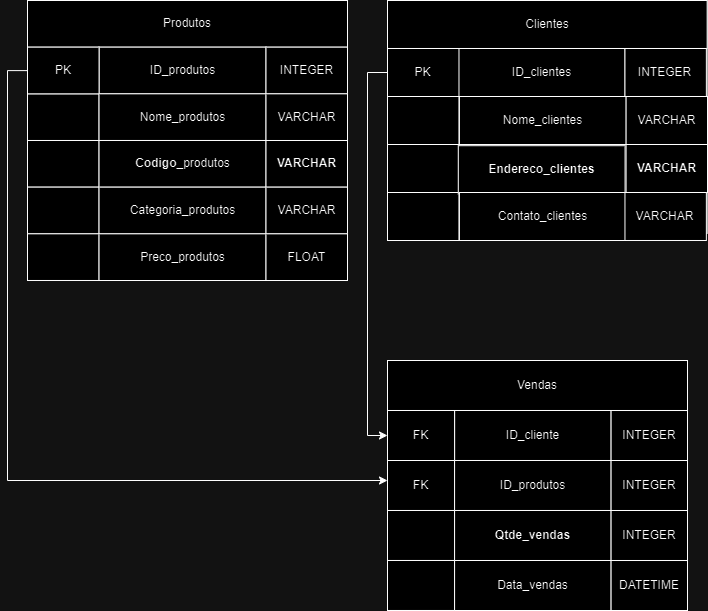

The diagram above was exported from draw.io. Its source (the exported page's mxGraphModel, read from the mxfile embedded in the PNG):
<mxGraphModel dx="1114" dy="558" grid="1" gridSize="10" guides="1" tooltips="1" connect="1" arrows="1" fold="1" page="1" pageScale="1" pageWidth="827" pageHeight="1169" math="0" shadow="0">
  <root>
    <mxCell id="0" />
    <mxCell id="1" parent="0" />
    <mxCell id="K7CkkgBPMxPgshc38_F0-54" value="" style="group" vertex="1" connectable="0" parent="1">
      <mxGeometry x="40" y="160" width="320" height="280" as="geometry" />
    </mxCell>
    <mxCell id="K7CkkgBPMxPgshc38_F0-35" value="" style="rounded=0;whiteSpace=wrap;html=1;" vertex="1" parent="K7CkkgBPMxPgshc38_F0-54">
      <mxGeometry width="320" height="280" as="geometry" />
    </mxCell>
    <mxCell id="K7CkkgBPMxPgshc38_F0-36" value="Text" style="text;html=1;align=center;verticalAlign=middle;whiteSpace=wrap;rounded=0;movable=1;resizable=1;rotatable=1;deletable=1;editable=1;locked=0;connectable=1;" vertex="1" parent="K7CkkgBPMxPgshc38_F0-54">
      <mxGeometry x="5.962732919254685" y="52.495558068163426" width="59.627329192546576" height="34.99703871210897" as="geometry" />
    </mxCell>
    <mxCell id="K7CkkgBPMxPgshc38_F0-37" value="" style="rounded=0;whiteSpace=wrap;html=1;movable=1;resizable=1;rotatable=1;deletable=1;editable=1;locked=0;connectable=1;" vertex="1" parent="K7CkkgBPMxPgshc38_F0-54">
      <mxGeometry y="93.3254365656239" width="71.5527950310559" height="46.66271828281196" as="geometry" />
    </mxCell>
    <mxCell id="K7CkkgBPMxPgshc38_F0-38" value="" style="rounded=0;whiteSpace=wrap;html=1;movable=1;resizable=1;rotatable=1;deletable=1;editable=1;locked=0;connectable=1;" vertex="1" parent="K7CkkgBPMxPgshc38_F0-54">
      <mxGeometry y="139.98815484843584" width="71.5527950310559" height="46.66271828281196" as="geometry" />
    </mxCell>
    <mxCell id="K7CkkgBPMxPgshc38_F0-39" value="" style="rounded=0;whiteSpace=wrap;html=1;movable=1;resizable=1;rotatable=1;deletable=1;editable=1;locked=0;connectable=1;" vertex="1" parent="K7CkkgBPMxPgshc38_F0-54">
      <mxGeometry y="186.6508731312478" width="71.5527950310559" height="46.66271828281196" as="geometry" />
    </mxCell>
    <mxCell id="K7CkkgBPMxPgshc38_F0-40" value="Produtos" style="rounded=0;whiteSpace=wrap;html=1;movable=1;resizable=1;rotatable=1;deletable=1;editable=1;locked=0;connectable=1;" vertex="1" parent="K7CkkgBPMxPgshc38_F0-54">
      <mxGeometry width="320" height="46.65912884294405" as="geometry" />
    </mxCell>
    <mxCell id="K7CkkgBPMxPgshc38_F0-41" value="ID_produtos" style="rounded=0;whiteSpace=wrap;html=1;movable=1;resizable=1;rotatable=1;deletable=1;editable=1;locked=0;connectable=1;" vertex="1" parent="K7CkkgBPMxPgshc38_F0-54">
      <mxGeometry x="71.55279503105588" y="46.66271828281195" width="166.9565217391304" height="46.66271828281196" as="geometry" />
    </mxCell>
    <mxCell id="K7CkkgBPMxPgshc38_F0-42" value="PK" style="rounded=0;whiteSpace=wrap;html=1;movable=1;resizable=1;rotatable=1;deletable=1;editable=1;locked=0;connectable=1;" vertex="1" parent="K7CkkgBPMxPgshc38_F0-54">
      <mxGeometry y="46.66271828281195" width="71.5527950310559" height="46.66271828281196" as="geometry" />
    </mxCell>
    <mxCell id="K7CkkgBPMxPgshc38_F0-43" value="INTEGER" style="rounded=0;whiteSpace=wrap;html=1;movable=1;resizable=1;rotatable=1;deletable=1;editable=1;locked=0;connectable=1;" vertex="1" parent="K7CkkgBPMxPgshc38_F0-54">
      <mxGeometry x="238.51130434782613" y="46.671691882481724" width="81.4886956521739" height="46.65912884294405" as="geometry" />
    </mxCell>
    <mxCell id="K7CkkgBPMxPgshc38_F0-44" value="Nome_produtos" style="rounded=0;whiteSpace=wrap;html=1;movable=1;resizable=1;rotatable=1;deletable=1;editable=1;locked=0;connectable=1;" vertex="1" parent="K7CkkgBPMxPgshc38_F0-54">
      <mxGeometry x="71.55279503105588" y="93.321847125756" width="166.9565217391304" height="46.66271828281196" as="geometry" />
    </mxCell>
    <mxCell id="K7CkkgBPMxPgshc38_F0-45" value="VARCHAR" style="rounded=0;whiteSpace=wrap;html=1;movable=1;resizable=1;rotatable=1;deletable=1;editable=1;locked=0;connectable=1;" vertex="1" parent="K7CkkgBPMxPgshc38_F0-54">
      <mxGeometry x="238.51130434782613" y="93.3308207254258" width="81.4886956521739" height="46.65912884294405" as="geometry" />
    </mxCell>
    <mxCell id="K7CkkgBPMxPgshc38_F0-46" value="Codigo&lt;span style=&quot;font-weight: 400;&quot;&gt;_produtos&lt;/span&gt;" style="rounded=0;whiteSpace=wrap;html=1;movable=1;resizable=1;rotatable=1;deletable=1;editable=1;locked=0;connectable=1;fontStyle=1" vertex="1" parent="K7CkkgBPMxPgshc38_F0-54">
      <mxGeometry x="71.55279503105588" y="139.99353900823775" width="166.9565217391304" height="46.66271828281196" as="geometry" />
    </mxCell>
    <mxCell id="K7CkkgBPMxPgshc38_F0-47" value="VARCHAR" style="rounded=0;whiteSpace=wrap;html=1;movable=1;resizable=1;rotatable=1;deletable=1;editable=1;locked=0;connectable=1;fontStyle=1" vertex="1" parent="K7CkkgBPMxPgshc38_F0-54">
      <mxGeometry x="238.51130434782613" y="140.00251260790748" width="81.4886956521739" height="46.65912884294405" as="geometry" />
    </mxCell>
    <mxCell id="K7CkkgBPMxPgshc38_F0-48" value="Categoria_produtos" style="rounded=0;whiteSpace=wrap;html=1;movable=1;resizable=1;rotatable=1;deletable=1;editable=1;locked=0;connectable=1;" vertex="1" parent="K7CkkgBPMxPgshc38_F0-54">
      <mxGeometry x="71.54962962962964" y="186.66666666666669" width="166.95703703703703" height="46.66666666666667" as="geometry" />
    </mxCell>
    <mxCell id="K7CkkgBPMxPgshc38_F0-49" value="VARCHAR" style="rounded=0;whiteSpace=wrap;html=1;movable=1;resizable=1;rotatable=1;deletable=1;editable=1;locked=0;connectable=1;" vertex="1" parent="K7CkkgBPMxPgshc38_F0-54">
      <mxGeometry x="238.51130434782613" y="186.67420449038923" width="81.4886956521739" height="46.65912884294405" as="geometry" />
    </mxCell>
    <mxCell id="K7CkkgBPMxPgshc38_F0-51" value="" style="rounded=0;whiteSpace=wrap;html=1;movable=1;resizable=1;rotatable=1;deletable=1;editable=1;locked=0;connectable=1;" vertex="1" parent="K7CkkgBPMxPgshc38_F0-54">
      <mxGeometry y="233.31753979791446" width="71.5527950310559" height="46.66271828281196" as="geometry" />
    </mxCell>
    <mxCell id="K7CkkgBPMxPgshc38_F0-52" value="Preco_produtos" style="rounded=0;whiteSpace=wrap;html=1;movable=1;resizable=1;rotatable=1;deletable=1;editable=1;locked=0;connectable=1;" vertex="1" parent="K7CkkgBPMxPgshc38_F0-54">
      <mxGeometry x="71.54962962962964" y="233.33333333333334" width="166.95703703703703" height="46.66666666666667" as="geometry" />
    </mxCell>
    <mxCell id="K7CkkgBPMxPgshc38_F0-53" value="FLOAT" style="rounded=0;whiteSpace=wrap;html=1;movable=1;resizable=1;rotatable=1;deletable=1;editable=1;locked=0;connectable=1;" vertex="1" parent="K7CkkgBPMxPgshc38_F0-54">
      <mxGeometry x="238.51130434782613" y="233.34087115705591" width="81.4886956521739" height="46.65912884294405" as="geometry" />
    </mxCell>
    <mxCell id="K7CkkgBPMxPgshc38_F0-74" value="" style="group" vertex="1" connectable="0" parent="1">
      <mxGeometry x="400" y="520" width="300" height="250" as="geometry" />
    </mxCell>
    <mxCell id="K7CkkgBPMxPgshc38_F0-56" value="" style="rounded=0;whiteSpace=wrap;html=1;" vertex="1" parent="K7CkkgBPMxPgshc38_F0-74">
      <mxGeometry width="299.99999999999994" height="250.00000000000003" as="geometry" />
    </mxCell>
    <mxCell id="K7CkkgBPMxPgshc38_F0-57" value="Text" style="text;html=1;align=center;verticalAlign=middle;whiteSpace=wrap;rounded=0;movable=1;resizable=1;rotatable=1;deletable=1;editable=1;locked=0;connectable=1;" vertex="1" parent="K7CkkgBPMxPgshc38_F0-74">
      <mxGeometry x="5.5900621118012666" y="56.245240787317954" width="55.90062111801241" height="37.49682719154532" as="geometry" />
    </mxCell>
    <mxCell id="K7CkkgBPMxPgshc38_F0-58" value="FK" style="rounded=0;whiteSpace=wrap;html=1;movable=1;resizable=1;rotatable=1;deletable=1;editable=1;locked=0;connectable=1;" vertex="1" parent="K7CkkgBPMxPgshc38_F0-74">
      <mxGeometry y="99.99153917745417" width="67.0807453416149" height="49.99576958872709" as="geometry" />
    </mxCell>
    <mxCell id="K7CkkgBPMxPgshc38_F0-59" value="" style="rounded=0;whiteSpace=wrap;html=1;movable=1;resizable=1;rotatable=1;deletable=1;editable=1;locked=0;connectable=1;" vertex="1" parent="K7CkkgBPMxPgshc38_F0-74">
      <mxGeometry y="149.98730876618126" width="67.0807453416149" height="49.99576958872709" as="geometry" />
    </mxCell>
    <mxCell id="K7CkkgBPMxPgshc38_F0-60" value="" style="rounded=0;whiteSpace=wrap;html=1;movable=1;resizable=1;rotatable=1;deletable=1;editable=1;locked=0;connectable=1;" vertex="1" parent="K7CkkgBPMxPgshc38_F0-74">
      <mxGeometry y="199.98307835490834" width="67.0807453416149" height="49.99576958872709" as="geometry" />
    </mxCell>
    <mxCell id="K7CkkgBPMxPgshc38_F0-61" value="Vendas" style="rounded=0;whiteSpace=wrap;html=1;movable=1;resizable=1;rotatable=1;deletable=1;editable=1;locked=0;connectable=1;" vertex="1" parent="K7CkkgBPMxPgshc38_F0-74">
      <mxGeometry width="299.99999999999994" height="49.99192376029719" as="geometry" />
    </mxCell>
    <mxCell id="K7CkkgBPMxPgshc38_F0-62" value="ID_cliente" style="rounded=0;whiteSpace=wrap;html=1;movable=1;resizable=1;rotatable=1;deletable=1;editable=1;locked=0;connectable=1;" vertex="1" parent="K7CkkgBPMxPgshc38_F0-74">
      <mxGeometry x="67.08074534161489" y="49.995769588727086" width="156.52173913043475" height="49.99576958872709" as="geometry" />
    </mxCell>
    <mxCell id="K7CkkgBPMxPgshc38_F0-63" value="FK" style="rounded=0;whiteSpace=wrap;html=1;movable=1;resizable=1;rotatable=1;deletable=1;editable=1;locked=0;connectable=1;" vertex="1" parent="K7CkkgBPMxPgshc38_F0-74">
      <mxGeometry y="49.995769588727086" width="67.0807453416149" height="49.99576958872709" as="geometry" />
    </mxCell>
    <mxCell id="K7CkkgBPMxPgshc38_F0-64" value="INTEGER" style="rounded=0;whiteSpace=wrap;html=1;movable=1;resizable=1;rotatable=1;deletable=1;editable=1;locked=0;connectable=1;" vertex="1" parent="K7CkkgBPMxPgshc38_F0-74">
      <mxGeometry x="223.60434782608698" y="50.00538415980188" width="76.39565217391304" height="49.99192376029719" as="geometry" />
    </mxCell>
    <mxCell id="K7CkkgBPMxPgshc38_F0-65" value="ID_produtos" style="rounded=0;whiteSpace=wrap;html=1;movable=1;resizable=1;rotatable=1;deletable=1;editable=1;locked=0;connectable=1;" vertex="1" parent="K7CkkgBPMxPgshc38_F0-74">
      <mxGeometry x="67.08074534161489" y="99.9876933490242" width="156.52173913043475" height="49.99576958872709" as="geometry" />
    </mxCell>
    <mxCell id="K7CkkgBPMxPgshc38_F0-66" value="INTEGER" style="rounded=0;whiteSpace=wrap;html=1;movable=1;resizable=1;rotatable=1;deletable=1;editable=1;locked=0;connectable=1;" vertex="1" parent="K7CkkgBPMxPgshc38_F0-74">
      <mxGeometry x="223.60434782608698" y="99.99730792009913" width="76.39565217391304" height="49.99192376029719" as="geometry" />
    </mxCell>
    <mxCell id="K7CkkgBPMxPgshc38_F0-67" value="Qtde_vendas" style="rounded=0;whiteSpace=wrap;html=1;movable=1;resizable=1;rotatable=1;deletable=1;editable=1;locked=0;connectable=1;fontStyle=1" vertex="1" parent="K7CkkgBPMxPgshc38_F0-74">
      <mxGeometry x="67.08074534161489" y="149.99307750882622" width="156.52173913043475" height="49.99576958872709" as="geometry" />
    </mxCell>
    <mxCell id="K7CkkgBPMxPgshc38_F0-68" value="&lt;span style=&quot;font-weight: 400;&quot;&gt;INTEGER&lt;/span&gt;" style="rounded=0;whiteSpace=wrap;html=1;movable=1;resizable=1;rotatable=1;deletable=1;editable=1;locked=0;connectable=1;fontStyle=1" vertex="1" parent="K7CkkgBPMxPgshc38_F0-74">
      <mxGeometry x="223.60434782608698" y="150.00269207990087" width="76.39565217391304" height="49.99192376029719" as="geometry" />
    </mxCell>
    <mxCell id="K7CkkgBPMxPgshc38_F0-69" value="Data_vendas" style="rounded=0;whiteSpace=wrap;html=1;movable=1;resizable=1;rotatable=1;deletable=1;editable=1;locked=0;connectable=1;" vertex="1" parent="K7CkkgBPMxPgshc38_F0-74">
      <mxGeometry x="67.07777777777777" y="200" width="156.5222222222222" height="50" as="geometry" />
    </mxCell>
    <mxCell id="K7CkkgBPMxPgshc38_F0-70" value="DATETIME" style="rounded=0;whiteSpace=wrap;html=1;movable=1;resizable=1;rotatable=1;deletable=1;editable=1;locked=0;connectable=1;" vertex="1" parent="K7CkkgBPMxPgshc38_F0-74">
      <mxGeometry x="223.60434782608698" y="200.00807623970275" width="76.39565217391304" height="49.99192376029719" as="geometry" />
    </mxCell>
    <mxCell id="K7CkkgBPMxPgshc38_F0-75" value="" style="group" vertex="1" connectable="0" parent="1">
      <mxGeometry x="400" y="160" width="320" height="240" as="geometry" />
    </mxCell>
    <mxCell id="K7CkkgBPMxPgshc38_F0-24" value="" style="rounded=0;whiteSpace=wrap;html=1;container=0;rotation=0;" vertex="1" parent="K7CkkgBPMxPgshc38_F0-75">
      <mxGeometry width="319.65453485053416" height="232.5996394090247" as="geometry" />
    </mxCell>
    <mxCell id="K7CkkgBPMxPgshc38_F0-8" value="Text" style="text;html=1;align=center;verticalAlign=middle;whiteSpace=wrap;rounded=0;movable=1;resizable=1;rotatable=1;deletable=1;editable=1;locked=0;connectable=1;container=0;rotation=0;" vertex="1" parent="K7CkkgBPMxPgshc38_F0-75">
      <mxGeometry x="5.708116693759539" y="54.00091378429769" width="59.56295680444735" height="35.99756324187287" as="geometry" />
    </mxCell>
    <mxCell id="K7CkkgBPMxPgshc38_F0-10" value="" style="rounded=0;whiteSpace=wrap;html=1;movable=1;resizable=1;rotatable=1;deletable=1;editable=1;locked=0;connectable=1;container=0;rotation=0;" vertex="1" parent="K7CkkgBPMxPgshc38_F0-75">
      <mxGeometry y="96.0016245054181" width="71.47554816533682" height="47.99675098916381" as="geometry" />
    </mxCell>
    <mxCell id="K7CkkgBPMxPgshc38_F0-11" value="" style="rounded=0;whiteSpace=wrap;html=1;movable=1;resizable=1;rotatable=1;deletable=1;editable=1;locked=0;connectable=1;container=0;rotation=0;" vertex="1" parent="K7CkkgBPMxPgshc38_F0-75">
      <mxGeometry y="144.00243675812717" width="71.47554816533682" height="47.99675098916381" as="geometry" />
    </mxCell>
    <mxCell id="K7CkkgBPMxPgshc38_F0-12" value="" style="rounded=0;whiteSpace=wrap;html=1;movable=1;resizable=1;rotatable=1;deletable=1;editable=1;locked=0;connectable=1;container=0;rotation=0;" vertex="1" parent="K7CkkgBPMxPgshc38_F0-75">
      <mxGeometry y="192.0032490108362" width="71.47554816533682" height="47.99675098916381" as="geometry" />
    </mxCell>
    <mxCell id="K7CkkgBPMxPgshc38_F0-16" value="Clientes" style="rounded=0;whiteSpace=wrap;html=1;movable=1;resizable=1;rotatable=1;deletable=1;editable=1;locked=0;connectable=1;container=0;rotation=0;" vertex="1" parent="K7CkkgBPMxPgshc38_F0-75">
      <mxGeometry width="319.65453485053416" height="47.99305893139542" as="geometry" />
    </mxCell>
    <mxCell id="K7CkkgBPMxPgshc38_F0-18" value="ID_clientes" style="rounded=0;whiteSpace=wrap;html=1;movable=1;resizable=1;rotatable=1;deletable=1;editable=1;locked=0;connectable=1;container=0;rotation=0;" vertex="1" parent="K7CkkgBPMxPgshc38_F0-75">
      <mxGeometry x="70.7806470026183" y="48.00081225270905" width="166.7762790524526" height="47.99675098916381" as="geometry" />
    </mxCell>
    <mxCell id="K7CkkgBPMxPgshc38_F0-9" value="PK" style="rounded=0;whiteSpace=wrap;html=1;movable=1;resizable=1;rotatable=1;deletable=1;editable=1;locked=0;connectable=1;container=0;rotation=0;" vertex="1" parent="K7CkkgBPMxPgshc38_F0-75">
      <mxGeometry y="48.00081225270905" width="71.47554816533682" height="47.99675098916381" as="geometry" />
    </mxCell>
    <mxCell id="K7CkkgBPMxPgshc38_F0-25" value="INTEGER" style="rounded=0;whiteSpace=wrap;html=1;movable=1;resizable=1;rotatable=1;deletable=1;editable=1;locked=0;connectable=1;container=0;rotation=0;" vertex="1" parent="K7CkkgBPMxPgshc38_F0-75">
      <mxGeometry x="237.45765446039684" y="48.00081225270905" width="81.40072220085123" height="47.99305893139542" as="geometry" />
    </mxCell>
    <mxCell id="K7CkkgBPMxPgshc38_F0-26" value="Nome_clientes" style="rounded=0;whiteSpace=wrap;html=1;movable=1;resizable=1;rotatable=1;deletable=1;editable=1;locked=0;connectable=1;container=0;rotation=0;" vertex="1" parent="K7CkkgBPMxPgshc38_F0-75">
      <mxGeometry x="71.9222703413702" y="96.0016245054181" width="166.7762790524526" height="47.99675098916381" as="geometry" />
    </mxCell>
    <mxCell id="K7CkkgBPMxPgshc38_F0-27" value="VARCHAR" style="rounded=0;whiteSpace=wrap;html=1;movable=1;resizable=1;rotatable=1;deletable=1;editable=1;locked=0;connectable=1;container=0;rotation=0;" vertex="1" parent="K7CkkgBPMxPgshc38_F0-75">
      <mxGeometry x="238.59927779914875" y="96.0016245054181" width="81.40072220085123" height="47.99305893139542" as="geometry" />
    </mxCell>
    <mxCell id="K7CkkgBPMxPgshc38_F0-28" value="Endereco_clientes" style="rounded=0;whiteSpace=wrap;html=1;movable=1;resizable=1;rotatable=1;deletable=1;editable=1;locked=0;connectable=1;fontStyle=1;container=0;rotation=0;" vertex="1" parent="K7CkkgBPMxPgshc38_F0-75">
      <mxGeometry x="70.7806470026183" y="145.2024570644449" width="166.7762790524526" height="47.99675098916381" as="geometry" />
    </mxCell>
    <mxCell id="K7CkkgBPMxPgshc38_F0-29" value="VARCHAR" style="rounded=0;whiteSpace=wrap;html=1;movable=1;resizable=1;rotatable=1;deletable=1;editable=1;locked=0;connectable=1;fontStyle=1;container=0;rotation=0;" vertex="1" parent="K7CkkgBPMxPgshc38_F0-75">
      <mxGeometry x="238.59927779914875" y="144.00243675812717" width="81.40072220085123" height="47.99305893139542" as="geometry" />
    </mxCell>
    <mxCell id="K7CkkgBPMxPgshc38_F0-30" value="Contato_clientes" style="rounded=0;whiteSpace=wrap;html=1;movable=1;resizable=1;rotatable=1;deletable=1;editable=1;locked=0;connectable=1;container=0;rotation=0;" vertex="1" parent="K7CkkgBPMxPgshc38_F0-75">
      <mxGeometry x="71.9222703413702" y="192.0032490108362" width="166.7762790524526" height="47.99675098916381" as="geometry" />
    </mxCell>
    <mxCell id="K7CkkgBPMxPgshc38_F0-31" value="VARCHAR" style="rounded=0;whiteSpace=wrap;html=1;movable=1;resizable=1;rotatable=1;deletable=1;editable=1;locked=0;connectable=1;container=0;rotation=0;" vertex="1" parent="K7CkkgBPMxPgshc38_F0-75">
      <mxGeometry x="237.45765446039684" y="192.0032490108362" width="81.40072220085123" height="47.99305893139542" as="geometry" />
    </mxCell>
    <mxCell id="K7CkkgBPMxPgshc38_F0-84" style="edgeStyle=orthogonalEdgeStyle;rounded=0;orthogonalLoop=1;jettySize=auto;html=1;" edge="1" parent="1" source="K7CkkgBPMxPgshc38_F0-42" target="K7CkkgBPMxPgshc38_F0-58">
      <mxGeometry relative="1" as="geometry">
        <Array as="points">
          <mxPoint x="20" y="230" />
          <mxPoint x="20" y="640" />
        </Array>
      </mxGeometry>
    </mxCell>
    <mxCell id="K7CkkgBPMxPgshc38_F0-85" style="edgeStyle=orthogonalEdgeStyle;rounded=0;orthogonalLoop=1;jettySize=auto;html=1;" edge="1" parent="1" source="K7CkkgBPMxPgshc38_F0-9" target="K7CkkgBPMxPgshc38_F0-63">
      <mxGeometry relative="1" as="geometry">
        <Array as="points">
          <mxPoint x="380" y="232" />
          <mxPoint x="380" y="595" />
        </Array>
      </mxGeometry>
    </mxCell>
  </root>
</mxGraphModel>